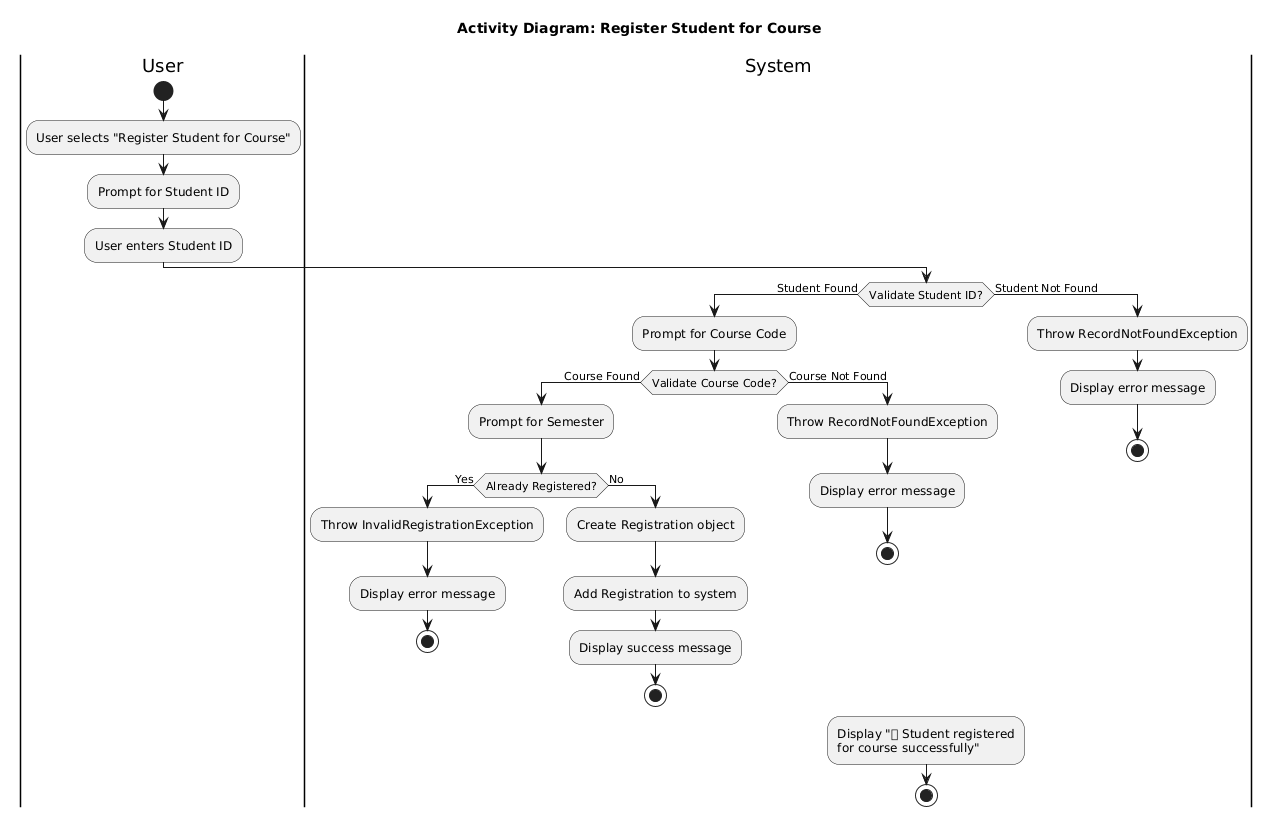

The diagram above was rendered by PlantUML. Its source (embedded in the PNG):
@startuml
title Activity Diagram: Register Student for Course

|User|
start

:User selects "Register Student for Course";

:Prompt for Student ID;

:User enters Student ID;

|System|
if (Validate Student ID?) then (Student Found)
    :Prompt for Course Code;
    
    if (Validate Course Code?) then (Course Found)
        :Prompt for Semester;
        
        if (Already Registered?) then (Yes)
            :Throw InvalidRegistrationException;
            :Display error message;
            stop
        else (No)
            :Create Registration object;
            :Add Registration to system;
            :Display success message;
            stop
        endif
    else (Course Not Found)
        :Throw RecordNotFoundException;
        :Display error message;
        stop
    endif
else (Student Not Found)
    :Throw RecordNotFoundException;
    :Display error message;
    stop
endif

|System|
:Display "✅ Student registered\nfor course successfully";

stop
@enduml